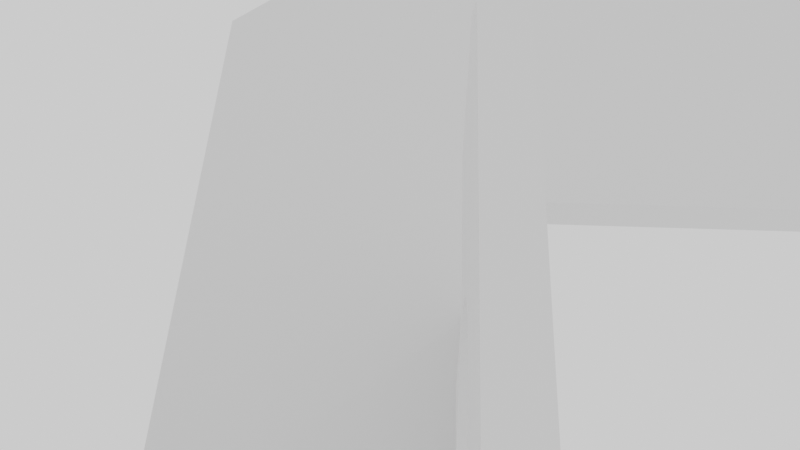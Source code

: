 # Source: cad_1_1_mod_202_sin_aplicar_2.blend  (saved by Blender 2.93.21; exported with 4.5.12 LTS)
import bpy
from mathutils import Matrix  # noqa: F401  (used for matrix-valued properties, if any)

bpy.ops.wm.read_factory_settings(use_empty=True)
scene = bpy.context.scene
scene.name = 'Scene'

# ---- collections
col_collection = bpy.data.collections.new('Collection'); scene.collection.children.link(col_collection)

# ---- world
world_world = bpy.data.worlds.new('World'); scene.world = world_world
world_world.use_nodes = True; world_world.node_tree.nodes.clear()
_N = world_world.node_tree.nodes; _L = world_world.node_tree.links
n0 = _N.new('ShaderNodeOutputWorld'); n0.name = 'World Output'; n0.location = (300, 300)
n1 = _N.new('ShaderNodeBackground'); n1.name = 'Background'; n1.location = (10, 300)
n1.inputs[0].default_value = (0.9285, 0.9285, 0.9285, 1.0)
_L.new(n1.outputs[0], n0.inputs[0])
n0.is_active_output = True
world_world.color = (0.05088, 0.05088, 0.05088)
world_world.use_sun_shadow = False
world_world.sun_shadow_jitter_overblur = 0.0

# ---- cameras
cam_camera = bpy.data.cameras.new('Camera')
cam_camera.ortho_scale = 7.314

# ---- meshes
me_plane_002 = bpy.data.meshes.new('Plane.002')
me_plane_002.from_pydata([(0.0, 0.0, -0.9753), (43.0, 0.0, -0.9753), (43.0, -20.0, -0.9753), (0.0, -20.0, -0.9753), (-29.95, -84.61, 65.0), (43.0, -106.5, 65.0), (43.0, -106.5, -0.9753), (0.0, -106.5, -0.9753), (-21.4, -129.0, 65.0), (-21.84, -129.0, 65.0), (-22.28, -128.9, 65.0), (-22.71, -128.8, 65.0), (-23.14, -128.7, 65.0), (-23.57, -128.6, 65.0), (-23.99, -128.5, 65.0), (-24.4, -128.3, 65.0), (-24.8, -128.1, 65.0), (-25.2, -127.9, 65.0), (-25.58, -127.7, 65.0), (-25.95, -127.5, 65.0), (-26.32, -127.2, 65.0), (-26.66, -127.0, 65.0), (-27.0, -126.7, 65.0), (-27.32, -126.4, 65.0), (-27.62, -126.0, 65.0), (-27.91, -125.7, 65.0), (-28.18, -125.4, 65.0), (-28.44, -125.0, 65.0), (-28.67, -124.6, 65.0), (-28.89, -124.2, 65.0), (-29.09, -123.8, 65.0), (-29.27, -123.4, 65.0), (-29.43, -123.0, 65.0), (-29.57, -122.6, 65.0), (-29.69, -122.2, 65.0), (-29.78, -121.8, 65.0), (-29.86, -121.3, 65.0), (-29.91, -120.9, 65.0), (-29.94, -120.4, 65.0), (-29.95, -120.0, 65.0), (34.0, -129.0, 65.0), (34.44, -129.0, 65.0), (34.88, -129.0, 65.0), (35.32, -128.9, 65.0), (35.76, -128.8, 65.0), (36.19, -128.7, 65.0), (36.61, -128.6, 65.0), (37.03, -128.5, 65.0), (37.44, -128.3, 65.0), (37.85, -128.1, 65.0), (38.24, -127.9, 65.0), (38.63, -127.7, 65.0), (39.0, -127.5, 65.0), (39.36, -127.2, 65.0), (39.71, -127.0, 65.0), (40.04, -126.7, 65.0), (40.36, -126.4, 65.0), (40.67, -126.0, 65.0), (40.96, -125.7, 65.0), (41.23, -125.4, 65.0), (41.48, -125.0, 65.0), (41.72, -124.6, 65.0), (41.94, -124.2, 65.0), (42.14, -123.8, 65.0), (42.31, -123.4, 65.0), (42.47, -123.0, 65.0), (42.61, -122.6, 65.0), (42.73, -122.2, 65.0), (42.83, -121.8, 65.0), (42.9, -121.3, 65.0), (42.96, -120.9, 65.0), (42.99, -120.4, 65.0), (43.0, -120.0, 65.0), (-20.95, -129.0, 65.0), (34.44, -129.0, 23.86), (34.88, -129.0, 23.86), (42.73, -122.2, 22.8), (42.83, -121.8, 22.66), (42.89, -121.4, 22.53), (42.63, -122.5, 22.91), (42.3, -123.5, 23.17), (42.47, -123.0, 23.05), (42.14, -123.8, 23.26), (41.72, -124.6, 23.43), (41.94, -124.2, 23.35), (43.0, -107.2, 6.828), (43.0, -107.5, 7.893), (40.97, -125.7, 23.62), (40.96, -125.7, 23.62), (41.23, -125.4, 23.56), (43.0, -116.5, 20.07), (43.0, -117.4, 20.66), (43.0, -107.8, 8.941), (43.0, -108.2, 9.972), (43.0, -118.4, 21.2), (43.0, -108.7, 10.98), (41.48, -125.0, 23.5), (43.0, -119.4, 21.7), (43.0, -109.2, 11.97), (43.0, -120.0, 21.98), (43.0, -109.7, 12.93), (42.99, -120.4, 22.16), (40.67, -126.0, 23.66), (43.0, -106.5, 1.361), (43.0, -110.3, 13.86), (43.0, -106.5, 2.465), (42.96, -120.9, 22.34), (43.0, -110.9, 14.76), (43.0, -106.6, 3.567), (-2.5, -129.0, 65.0), (43.0, -111.6, 15.64), (-2.5, -129.0, 23.86), (43.0, -106.7, 4.663), (40.36, -126.4, 23.7), (43.0, -112.3, 16.47), (34.0, -129.0, 23.86), (43.0, -106.9, 5.751), (35.32, -128.9, 23.86), (43.0, -113.1, 17.27), (43.0, -113.9, 18.03), (35.76, -128.8, 23.86), (36.19, -128.7, 23.85), (43.0, -114.7, 18.75), (36.61, -128.6, 23.85), (39.71, -127.0, 23.77), (43.0, -115.6, 19.43), (39.97, -126.7, 23.75), (37.03, -128.5, 23.85), (39.0, -127.5, 23.8), (39.36, -127.2, 23.79), (37.44, -128.3, 23.84), (38.63, -127.7, 23.82), (38.28, -127.9, 23.83), (37.85, -128.1, 23.84), (-20.95, -129.0, 23.86), (-29.95, -84.69, 29.92), (-25.58, -127.7, 27.65), (-23.57, -128.6, 26.0), (-28.18, -125.4, 29.79), (-27.92, -125.7, 29.57), (-23.99, -128.5, 26.35), (-24.4, -128.3, 26.68), (-24.8, -128.1, 27.01), (-23.14, -128.7, 25.65), (-25.95, -127.5, 27.96), (-28.44, -125.0, 29.99), (-25.23, -127.9, 27.37), (-29.95, -120.0, 31.24), (-28.68, -124.6, 30.19), (-26.32, -127.2, 28.25), (-21.84, -129.0, 24.58), (-22.28, -128.9, 24.94), (-28.89, -124.2, 30.37), (-29.94, -120.4, 31.23), (-26.66, -127.0, 28.54), (-22.71, -128.8, 25.3), (-29.09, -123.8, 30.53), (-26.93, -126.7, 28.76), (-29.85, -121.4, 31.15), (-29.91, -120.9, 31.2), (-29.25, -123.5, 30.66), (-27.32, -126.4, 29.08), (-21.4, -129.0, 24.22), (-29.69, -122.2, 31.02), (-27.62, -126.0, 29.33), (-29.78, -121.8, 31.09), (-29.58, -122.6, 30.93), (-29.43, -123.0, 30.81), (0.0, -56.0, -0.9753), (-29.95, -21.0, 56.52), (-29.95, -29.48, 65.0), (43.0, -29.48, 65.0), (43.0, -21.0, 56.51), (-29.95, -29.48, 29.96), (-29.95, -21.0, 38.44), (43.0, -43.0, 35.0), (43.0, -43.06, 36.27), (43.0, -43.25, 37.54), (43.0, -43.56, 38.77), (43.0, -43.99, 39.97), (43.0, -44.53, 41.13), (43.0, -45.19, 42.22), (43.0, -45.95, 43.25), (43.0, -46.8, 44.19), (43.0, -47.75, 45.05), (43.0, -48.77, 45.81), (43.0, -49.87, 46.46), (43.0, -51.02, 47.01), (43.0, -52.22, 47.44), (43.0, -53.46, 47.75), (43.0, -54.72, 47.94), (43.0, -56.0, 48.0), (43.0, -57.27, 47.94), (43.0, -58.53, 47.75), (43.0, -59.77, 47.44), (43.0, -60.97, 47.01), (43.0, -62.12, 46.46), (43.0, -63.22, 45.81), (43.0, -64.24, 45.05), (43.0, -65.19, 44.19), (43.0, -66.05, 43.25), (43.0, -66.81, 42.22), (43.0, -67.46, 41.13), (43.0, -68.01, 39.97), (43.0, -68.44, 38.77), (43.0, -68.75, 37.54), (43.0, -68.93, 36.27), (43.0, -69.0, 35.0), (43.0, -68.93, 33.73), (43.0, -68.75, 32.46), (43.0, -68.44, 31.23), (43.0, -68.01, 30.03), (43.0, -67.46, 28.87), (43.0, -66.81, 27.78), (43.0, -66.05, 26.75), (43.0, -65.19, 25.81), (43.0, -64.24, 24.95), (43.0, -63.22, 24.19), (43.0, -62.12, 23.54), (43.0, -60.97, 22.99), (43.0, -59.77, 22.56), (43.0, -58.53, 22.25), (43.0, -57.27, 22.06), (43.0, -56.0, 22.0), (43.0, -54.72, 22.06), (43.0, -53.46, 22.25), (43.0, -52.22, 22.56), (43.0, -51.02, 22.99), (43.0, -49.87, 23.54), (43.0, -48.77, 24.19), (43.0, -47.75, 24.95), (43.0, -46.8, 25.81), (43.0, -45.95, 26.75), (43.0, -45.19, 27.78), (43.0, -44.53, 28.87), (43.0, -43.99, 30.03), (43.0, -43.56, 31.23), (43.0, -43.25, 32.46), (43.0, -43.06, 33.73), (43.0, -71.6, -0.9753), (43.0, -71.6, 65.0), (43.0, -41.34, -0.9753), (43.0, -41.34, 65.0), (43.0, -71.6, 19.7), (43.0, -41.34, 19.7), (43.0, -71.6, 50.32), (43.0, -41.34, 50.32), (43.0, -71.6, 35.01), (43.0, -41.34, 35.01), (43.0, -56.0, 19.7), (43.0, -56.0, 50.32), (43.0, -56.0, -0.9753), (43.0, -56.47, 65.0), (43.0, -20.5, 35.01), (-29.95, -63.43, 47.46), (-29.95, -35.5, 47.46), (-29.95, -35.53, 48.05), (-29.95, -35.62, 48.63), (-29.95, -35.76, 49.21), (-29.95, -35.96, 49.76), (-29.95, -36.21, 50.29), (-29.95, -36.51, 50.8), (-29.95, -36.86, 51.27), (-29.95, -37.26, 51.71), (-29.95, -37.69, 52.1), (-29.95, -38.17, 52.45), (-29.95, -38.67, 52.76), (-29.95, -39.21, 53.01), (-29.95, -39.76, 53.21), (-29.95, -40.33, 53.35), (-29.95, -40.91, 53.44), (-29.95, -41.5, 53.46), (-29.95, -41.5, 41.46), (-29.95, -40.91, 41.49), (-29.95, -40.33, 41.58), (-29.95, -39.76, 41.72), (-29.95, -39.21, 41.92), (-29.95, -38.67, 42.17), (-29.95, -38.17, 42.48), (-29.95, -37.69, 42.83), (-29.95, -37.26, 43.22), (-29.95, -36.86, 43.66), (-29.95, -36.51, 44.13), (-29.95, -36.21, 44.64), (-29.95, -35.96, 45.17), (-29.95, -35.76, 45.72), (-29.95, -35.62, 46.29), (-29.95, -35.53, 46.88), (-29.95, -76.5, 53.46), (-29.95, -77.09, 53.44), (-29.95, -77.67, 53.35), (-29.95, -78.24, 53.21), (-29.95, -78.8, 53.01), (-29.95, -79.33, 52.76), (-29.95, -79.83, 52.45), (-29.95, -80.31, 52.1), (-29.95, -80.74, 51.71), (-29.95, -81.14, 51.27), (-29.95, -81.49, 50.8), (-29.95, -81.79, 50.29), (-29.95, -82.04, 49.76), (-29.95, -82.24, 49.21), (-29.95, -82.39, 48.63), (-29.95, -82.47, 48.05), (-29.95, -82.5, 47.46), (-29.95, -82.47, 46.88), (-29.95, -82.39, 46.29), (-29.95, -82.24, 45.72), (-29.95, -82.04, 45.17), (-29.95, -81.79, 44.64), (-29.95, -81.49, 44.13), (-29.95, -81.14, 43.66), (-29.95, -80.74, 43.22), (-29.95, -80.31, 42.83), (-29.95, -79.83, 42.48), (-29.95, -79.33, 42.17), (-29.95, -78.8, 41.92), (-29.95, -78.24, 41.72), (-29.95, -77.67, 41.58), (-29.95, -77.09, 41.49), (-29.95, -76.5, 41.46), (-29.95, -84.64, 56.52), (-29.95, -84.67, 38.44), (-29.95, -33.95, 56.52), (-29.95, -33.95, 38.44), (-29.95, -84.65, 47.48), (-29.95, -41.49, 56.52), (-29.95, -33.95, 47.48), (-29.95, -41.5, 38.44), (-29.95, -76.48, 56.52), (-29.95, -76.5, 38.44), (-29.95, -53.15, 56.52), (-29.95, -64.82, 56.52), (-29.95, -53.17, 38.44), (-29.95, -64.83, 38.44), (-29.95, -53.17, 53.46), (-29.95, -64.83, 53.46), (-29.95, -53.17, 41.46), (-29.95, -64.83, 41.46), (147.1, 0.0, -0.9753), (43.0, 60.0, -0.9753), (147.1, 60.0, -0.9753), (104.4, 60.0, -0.9753), (104.4, 0.0, -0.9753), (0.0, 38.77, -0.9753), (21.23, 60.0, -0.9753), (189.8, 60.0, -0.9753), (198.2, 51.51, -0.9753), (198.2, 8.494, -0.9753), (189.8, 0.0, -0.9753), (173.2, 37.5, -0.9753), (172.5, 37.46, -0.9753), (171.8, 37.36, -0.9753), (171.1, 37.18, -0.9753), (170.4, 36.93, -0.9753), (169.7, 36.61, -0.9753), (169.1, 36.24, -0.9753), (168.5, 35.8, -0.9753), (167.9, 35.3, -0.9753), (167.4, 34.76, -0.9753), (167.0, 34.17, -0.9753), (166.6, 33.54, -0.9753), (166.3, 32.87, -0.9753), (166.1, 32.18, -0.9753), (165.9, 31.46, -0.9753), (165.8, 30.74, -0.9753), (165.7, 30.0, -0.9753), (165.8, 29.26, -0.9753), (165.9, 28.54, -0.9753), (166.1, 27.82, -0.9753), (166.3, 27.13, -0.9753), (166.6, 26.46, -0.9753), (167.0, 25.83, -0.9753), (167.4, 25.24, -0.9753), (167.9, 24.7, -0.9753), (168.5, 24.2, -0.9753), (169.1, 23.76, -0.9753), (169.7, 23.39, -0.9753), (170.4, 23.07, -0.9753), (171.1, 22.82, -0.9753), (171.8, 22.64, -0.9753), (172.5, 22.54, -0.9753), (173.2, 22.5, -0.9753), (174.0, 22.54, -0.9753), (174.7, 22.64, -0.9753), (175.4, 22.82, -0.9753), (176.1, 23.07, -0.9753), (176.8, 23.39, -0.9753), (177.4, 23.76, -0.9753), (178.0, 24.2, -0.9753), (178.6, 24.7, -0.9753), (179.0, 25.24, -0.9753), (179.5, 25.83, -0.9753), (179.9, 26.46, -0.9753), (180.2, 27.13, -0.9753), (180.4, 27.82, -0.9753), (180.6, 28.54, -0.9753), (180.7, 29.26, -0.9753), (180.7, 30.0, -0.9753), (180.7, 30.74, -0.9753), (180.6, 31.46, -0.9753), (180.4, 32.18, -0.9753), (180.2, 32.87, -0.9753), (179.9, 33.54, -0.9753), (179.5, 34.17, -0.9753), (179.0, 34.76, -0.9753), (178.6, 35.3, -0.9753), (178.0, 35.8, -0.9753), (177.4, 36.24, -0.9753), (176.8, 36.61, -0.9753), (176.1, 36.93, -0.9753), (175.4, 37.18, -0.9753), (174.7, 37.36, -0.9753), (174.0, 37.46, -0.9753), (123.2, 37.5, -0.9753), (122.5, 37.46, -0.9753), (121.8, 37.36, -0.9753), (121.1, 37.18, -0.9753), (120.4, 36.93, -0.9753), (119.7, 36.61, -0.9753), (119.1, 36.24, -0.9753), (118.5, 35.8, -0.9753), (117.9, 35.3, -0.9753), (117.4, 34.76, -0.9753), (117.0, 34.17, -0.9753), (116.6, 33.54, -0.9753), (116.3, 32.87, -0.9753), (116.1, 32.18, -0.9753), (115.9, 31.46, -0.9753), (115.8, 30.74, -0.9753), (115.7, 30.0, -0.9753), (115.8, 29.26, -0.9753), (115.9, 28.54, -0.9753), (116.1, 27.82, -0.9753), (116.3, 27.13, -0.9753), (116.6, 26.46, -0.9753), (117.0, 25.83, -0.9753), (117.4, 25.24, -0.9753), (117.9, 24.7, -0.9753), (118.5, 24.2, -0.9753), (119.1, 23.76, -0.9753), (119.7, 23.39, -0.9753), (120.4, 23.07, -0.9753), (121.1, 22.82, -0.9753), (121.8, 22.64, -0.9753), (122.5, 22.54, -0.9753), (123.2, 22.5, -0.9753), (124.0, 22.54, -0.9753), (124.7, 22.64, -0.9753), (125.4, 22.82, -0.9753), (126.1, 23.07, -0.9753), (126.8, 23.39, -0.9753), (127.4, 23.76, -0.9753), (128.0, 24.2, -0.9753), (128.6, 24.7, -0.9753), (129.0, 25.24, -0.9753), (129.5, 25.83, -0.9753), (129.9, 26.46, -0.9753), (130.2, 27.13, -0.9753), (130.4, 27.82, -0.9753), (130.6, 28.54, -0.9753), (130.7, 29.26, -0.9753), (130.7, 30.0, -0.9753), (130.7, 30.74, -0.9753), (130.6, 31.46, -0.9753), (130.4, 32.18, -0.9753), (130.2, 32.87, -0.9753), (129.9, 33.54, -0.9753), (129.5, 34.17, -0.9753), (129.0, 34.76, -0.9753), (128.6, 35.3, -0.9753), (128.0, 35.8, -0.9753), (127.4, 36.24, -0.9753), (126.8, 36.61, -0.9753), (126.1, 36.93, -0.9753), (125.4, 37.18, -0.9753), (124.7, 37.36, -0.9753), (124.0, 37.46, -0.9753), (104.4, 38.77, -0.9753), (104.4, 17.8, -0.9753), (147.1, 38.77, -0.9753), (189.8, 38.77, -0.9753), (147.1, 17.8, -0.9753), (189.8, 17.8, -0.9753), (104.4, 30.0, -0.9753), (172.5, 38.77, -0.9753), (123.2, 38.77, -0.9753), (147.1, 30.0, -0.9753), (189.8, 29.26, -0.9753), (174.0, 17.8, -0.9753), (123.2, 17.8, -0.9753), (43.0, 38.77, -0.9753), (0.0, 17.8, -0.9753), (43.0, 17.8, -0.9753)], [], [(75, 42, 41, 74), (3, 0, 1, 2), (77, 68, 67, 76), (78, 69, 68, 77), (141, 15, 16, 142), (142, 16, 17, 146), (150, 9, 10, 151), (140, 14, 15, 141), (76, 67, 66, 79), (81, 65, 64, 80), (80, 64, 63, 82), (159, 37, 38, 153), (151, 10, 11, 155), (84, 62, 61, 83), (165, 35, 36, 158), (162, 8, 9, 150), (163, 34, 35, 165), (87, 89, 59, 58, 88), (137, 13, 14, 140), (79, 66, 65, 81), (143, 12, 13, 137), (38, 39, 147, 153), (155, 11, 12, 143), (82, 63, 62, 84), (158, 36, 37, 159), (83, 61, 60, 96), (111, 109, 73, 134), (96, 60, 59, 89), (8, 162, 134, 73), (33, 34, 163, 166), (167, 32, 33, 166), (88, 58, 57, 102), (160, 31, 32, 167), (102, 57, 56, 113), (74, 41, 40, 115), (117, 43, 42, 75), (146, 17, 18, 136), (106, 70, 69, 78), (120, 44, 43, 117), (136, 18, 19, 144), (101, 71, 70, 106), (121, 45, 44, 120), (144, 19, 20, 149), (99, 72, 71, 101), (123, 46, 45, 121), (149, 20, 21, 154), (127, 47, 46, 123), (154, 21, 22, 157), (130, 48, 47, 127), (157, 22, 23, 161), (133, 49, 48, 130), (23, 24, 164, 161), (132, 50, 49, 133), (24, 25, 139, 164), (5, 72, 99, 97, 94), (131, 51, 50, 132), (25, 26, 138, 139), (128, 52, 51, 131), (138, 26, 27, 145), (129, 53, 52, 128), (27, 28, 148, 145), (124, 54, 53, 129), (28, 29, 152, 148), (126, 55, 54, 124), (152, 29, 30, 156), (113, 56, 55, 126), (156, 30, 31, 160), (115, 40, 109, 111), (110, 5, 125, 122, 119, 118, 114), (168, 251, 239, 6, 7), (247, 245, 240, 5), (39, 4, 321, 325, 322, 135, 147), (174, 173, 324), (95, 5, 110, 107, 104, 100, 98), (86, 5, 95, 93, 92), (105, 103, 5, 86, 85, 116, 112, 108), (125, 5, 94, 91, 90), (250, 252, 240, 245), (172, 171, 242, 246), (251, 249, 243, 239), (205, 247, 207, 206), (189, 250, 191, 190), (248, 175, 238, 237), (249, 223, 222, 221), (211, 243, 215, 214, 213, 212), (209, 247, 243, 211, 210), (215, 243, 219, 218, 217, 216), (243, 249, 221, 220, 219), (223, 249, 225, 224), (244, 231, 230, 229, 228, 227), (231, 244, 235, 234, 233, 232), (249, 244, 227, 226, 225), (245, 247, 205, 204, 203), (208, 207, 247, 209), (175, 248, 177, 176), (244, 248, 237, 236, 235), (195, 245, 199, 198, 197, 196), (193, 250, 245, 195, 194), (199, 245, 203, 202, 201, 200), (192, 191, 250, 193), (246, 250, 189, 188, 187), (246, 183, 182, 181, 180, 179), (248, 246, 179, 178, 177), (183, 246, 187, 186, 185, 184), (253, 172, 246, 248), (241, 2, 244), (239, 243, 6), (243, 247, 5, 103, 6), (3, 2, 241, 251, 168), (241, 244, 249, 251), (246, 242, 252, 250), (2, 253, 248, 244), (322, 330, 334, 333, 328, 324, 173, 135), (4, 170, 323, 326, 331, 332, 329, 321), (170, 169, 323), (323, 263, 264, 265, 266, 267), (169, 174, 324, 327, 323), (327, 286, 287, 255), (323, 259, 260, 261, 262, 263), (326, 323, 267, 268, 269, 270, 271), (327, 257, 258, 259, 323), (255, 256, 257, 327), (324, 279, 280, 281, 282, 283), (324, 275, 276, 277, 278, 279), (272, 273, 274, 275, 324, 328), (327, 324, 283, 284, 285, 286), (322, 312, 313, 314, 315, 316), (321, 296, 297, 298, 299, 300), (335, 331, 326, 271), (337, 272, 328, 333), (321, 292, 293, 294, 295, 296), (290, 291, 292, 321, 329), (325, 321, 300, 301, 302), (304, 325, 302, 303), (305, 306, 325, 304), (322, 308, 309, 310, 311, 312), (306, 307, 308, 322, 325), (330, 322, 316, 317, 318), (320, 330, 318, 319), (289, 290, 329, 288), (336, 332, 331, 335), (288, 329, 332, 336), (320, 338, 334, 330), (338, 337, 333, 334), (491, 344, 345, 340), (481, 346, 347), (491, 340, 342, 478), (480, 486, 478, 342, 341), (480, 341, 346, 481, 485), (483, 488, 481, 347, 348), (339, 482, 489, 483, 349), (343, 479, 490, 482, 339), (349, 483, 348), (478, 423, 424, 425, 426, 427, 428), (490, 443, 444, 445, 446), (487, 461, 462), (486, 476, 477, 414), (487, 364, 365, 366), (482, 374, 375, 376, 377, 378), (488, 397, 398), (488, 396, 397), (478, 418, 419, 420, 421, 422, 423), (486, 416, 417, 418, 478), (484, 478, 428, 429), (414, 415, 416, 486), (480, 469, 470, 471, 472, 473, 474), (480, 464, 465, 466, 467, 468, 469), (486, 480, 474, 475, 476), (463, 464, 480, 487), (462, 463, 487), (482, 454, 455, 456, 457, 458, 459), (482, 449, 450, 451, 452, 453, 454), (487, 482, 459, 460, 461), (448, 449, 482, 490), (447, 448, 490, 446), (479, 439, 440, 441, 442), (479, 434, 435, 436, 437, 438, 439), (490, 479, 442, 443), (432, 433, 434, 479, 484), (431, 432, 484, 430), (430, 484, 429), (493, 491, 478, 484, 479), (493, 492, 344, 491), (1, 0, 492, 493), (1, 493, 479, 343), (482, 370, 371, 372, 373, 374), (489, 482, 378, 379), (368, 369, 370, 482, 487), (367, 368, 487, 366), (480, 361, 362, 363), (480, 359, 360, 361), (487, 480, 363, 364), (480, 357, 358, 359), (485, 354, 355, 356, 357, 480), (352, 353, 354, 485), (350, 351, 485), (413, 350, 485, 412), (351, 352, 485), (406, 481, 402, 403, 404, 405), (409, 481, 406, 407, 408), (412, 485, 481, 409, 410, 411), (402, 481, 398, 399, 400, 401), (481, 488, 398), (483, 389, 390, 391, 392, 393), (385, 386, 387, 388, 389, 483), (483, 393, 394, 395), (384, 385, 483, 489), (488, 483, 395, 396), (383, 384, 489), (383, 489, 382), (382, 489, 379, 380, 381)])
_uv = me_plane_002.uv_layers.new(name='UVMap')
_uv.uv.foreach_set('vector', [0.0, 0.0, 0.0, 0.0, 0.0, 0.0, 0.0, 0.0, 0.0, 0.0, 0.0, 0.0, 0.0, 0.0, 0.0, 0.0, 0.0, 0.0, 0.0, 0.0, 0.0, 0.0, 0.0, 0.0, 0.0, 0.0, 0.0, 0.0, 0.0, 0.0, 0.0, 0.0, 0.0, 0.0, 0.0, 0.0, 0.0, 0.0, 0.0, 0.0, 0.0, 0.0, 0.0, 0.0, 0.0, 0.0, 0.0, 0.0, 0.0, 0.0, 0.0, 0.0, 0.0, 0.0, 0.0, 0.0, 0.0, 0.0, 0.0, 0.0, 0.0, 0.0, 0.0, 0.0, 0.0, 0.0, 0.0, 0.0, 0.0, 0.0, 0.0, 0.0, 0.0, 0.0, 0.0, 0.0, 0.0, 0.0, 0.0, 0.0, 0.0, 0.0, 0.0, 0.0, 0.0, 0.0, 0.0, 0.0, 0.0, 0.0, 0.0, 0.0, 0.0, 0.0, 0.0, 0.0, 0.0, 0.0, 0.0, 0.0, 0.0, 0.0, 0.0, 0.0, 0.0, 0.0, 0.0, 0.0, 0.0, 0.0, 0.0, 0.0, 0.0, 0.0, 0.0, 0.0, 0.0, 0.0, 0.0, 0.0, 0.0, 0.0, 0.0, 0.0, 0.0, 0.0, 0.0, 0.0, 0.0, 0.0, 0.0, 0.0, 0.0, 0.0, 0.0, 0.0, 0.0, 0.0, 0.0, 0.0, 0.0, 0.0, 0.0, 0.0, 0.0, 0.0, 0.0, 0.0, 0.0, 0.0, 0.0, 0.0, 0.0, 0.0, 0.0, 0.0, 0.0, 0.0, 0.0, 0.0, 0.0, 0.0, 0.0, 0.0, 0.0, 0.0, 0.0, 0.0, 0.0, 0.0, 0.0, 0.0, 0.0, 0.0, 0.0, 0.0, 0.0, 0.0, 0.0, 0.0, 0.0, 0.0, 0.0, 0.0, 0.0, 0.0, 0.0, 0.0, 0.0, 0.0, 0.0, 0.0, 0.0, 0.0, 0.0, 0.0, 0.0, 0.0, 0.0, 0.0, 0.0, 0.0, 0.0, 0.0, 0.0, 0.0, 0.0, 0.0, 0.0, 0.0, 0.0, 0.0, 0.0, 0.0, 0.0, 0.0, 0.0, 0.0, 0.0, 0.0, 0.0, 0.0, 0.0, 0.0, 0.0, 0.0, 0.0, 0.0, 0.0, 0.0, 0.0, 0.0, 0.0, 0.0, 0.0, 0.0, 0.0, 0.0, 0.0, 0.0, 0.0, 0.0, 0.0, 0.0, 0.0, 0.0, 0.0, 0.0, 0.0, 0.0, 0.0, 0.0, 0.0, 0.0, 0.0, 0.0, 0.0, 0.0, 0.0, 0.0, 0.0, 0.0, 0.0, 0.0, 0.0, 0.0, 0.0, 0.0, 0.0, 0.0, 0.0, 0.0, 0.0, 0.0, 0.0, 0.0, 0.0, 0.0, 0.0, 0.0, 0.0, 0.0, 0.0, 0.0, 0.0, 0.0, 0.0, 0.0, 0.0, 0.0, 0.0, 0.0, 0.0, 0.0, 0.0, 0.0, 0.0, 0.0, 0.0, 0.0, 0.0, 0.0, 0.0, 0.0, 0.0, 0.0, 0.0, 0.0, 0.0, 0.0, 0.0, 0.0, 0.0, 0.0, 0.0, 0.0, 0.0, 0.0, 0.0, 0.0, 0.0, 0.0, 0.0, 0.0, 0.0, 0.0, 0.0, 0.0, 0.0, 0.0, 0.0, 0.0, 0.0, 0.0, 0.0, 0.0, 0.0, 0.0, 0.0, 0.0, 0.0, 0.0, 0.0, 0.0, 0.0, 0.0, 0.0, 0.0, 0.0, 0.0, 0.0, 0.0, 0.0, 0.0, 0.0, 0.0, 0.0, 0.0, 0.0, 0.0, 0.0, 0.0, 0.0, 0.0, 0.0, 0.0, 0.0, 0.0, 0.0, 0.0, 0.0, 0.0, 0.0, 0.0, 0.0, 0.0, 0.0, 0.0, 0.0, 0.0, 0.0, 0.0, 0.0, 0.0, 0.0, 0.0, 0.0, 0.0, 0.0, 0.0, 0.0, 0.0, 0.0, 0.0, 0.0, 0.0, 0.0, 0.0, 0.0, 0.0, 0.0, 0.0, 0.0, 0.0, 0.0, 0.0, 0.0, 0.0, 0.0, 0.0, 0.0, 0.0, 0.0, 0.0, 0.0, 0.0, 0.0, 0.0, 0.0, 0.0, 0.0, 0.0, 0.0, 0.0, 0.0, 0.0, 0.0, 0.0, 0.0, 0.0, 0.0, 0.0, 0.0, 0.0, 0.0, 0.0, 0.0, 0.0, 0.0, 0.0, 0.0, 0.0, 0.0, 0.0, 0.0, 0.0, 0.0, 0.0, 0.0, 0.0, 0.0, 0.0, 0.0, 0.0, 0.0, 0.0, 0.0, 0.0, 0.0, 0.0, 0.0, 0.0, 0.0, 0.0, 0.0, 0.0, 0.0, 0.0, 0.0, 0.0, 0.0, 0.0, 0.0, 0.0, 0.0, 0.0, 0.0, 0.0, 0.0, 0.0, 0.0, 0.0, 0.0, 0.0, 0.0, 0.0, 0.0, 0.0, 0.0, 0.0, 0.0, 0.0, 0.0, 0.0, 0.0, 0.0, 0.0, 0.0, 0.0, 0.0, 0.0, 0.0, 0.0, 0.0, 0.0, 0.0, 0.0, 0.0, 0.0, 0.0, 0.0, 0.0, 0.0, 0.0, 0.0, 0.0, 0.0, 0.0, 0.0, 0.0, 0.0, 0.0, 0.0, 0.0, 0.0, 0.0, 0.0, 0.0, 0.0, 0.0, 0.0, 0.0, 0.0, 0.0, 0.0, 0.0, 0.0, 0.0, 0.0, 0.0, 0.0, 0.0, 0.0, 0.0, 0.0, 0.0, 0.0, 0.0, 0.0, 0.0, 0.0, 0.0, 0.0, 0.0, 0.0, 0.0, 0.0, 0.0, 0.0, 0.0, 0.0, 0.0, 0.0, 0.0, 0.0, 0.0, 0.0, 0.0, 0.0, 0.0, 0.0, 0.0, 0.0, 0.0, 0.0, 0.0, 0.0, 0.0, 0.0, 0.0, 0.0, 0.0, 0.0, 0.0, 0.0, 0.0, 0.0, 0.0, 0.0, 0.0, 0.0, 0.0, 0.0, 0.0, 0.0, 0.0, 0.0, 0.0, 0.0, 0.0, 0.0, 0.0, 0.0, 0.0, 0.0, 0.0, 0.0, 0.0, 0.0, 0.0, 0.0, 0.0, 0.0, 0.0, 0.0, 0.0, 0.0, 0.0, 0.0, 0.0, 0.0, 0.0, 0.0, 0.0, 0.0, 0.0, 0.0, 0.0, 0.0, 0.0, 0.0, 0.0, 0.0, 0.0, 0.0, 0.0, 0.0, 0.0, 0.0, 0.0, 0.0, 0.0, 0.0, 0.0, 0.0, 0.0, 0.0, 0.0, 0.0, 0.0, 0.0, 0.0, 0.0, 0.0, 0.0, 0.0, 0.0, 0.0, 0.0, 0.0, 0.0, 0.0, 0.0, 0.0, 0.0, 0.0, 0.0, 0.0, 0.0, 0.0, 0.0, 0.0, 0.0, 0.0, 0.0, 0.0, 0.0, 0.0, 0.0, 0.0, 0.0, 0.0, 0.0, 0.0, 0.0, 0.0, 0.0, 0.0, 0.0, 0.0, 0.0, 0.0, 0.0, 0.0, 0.0, 0.0, 0.0, 0.0, 0.0, 0.0, 0.0, 0.0, 0.0, 0.0, 0.0, 0.0, 0.0, 0.0, 0.0, 0.0, 0.0, 0.0, 0.0, 0.0, 0.0, 0.0, 0.0, 0.0, 0.0, 0.0, 0.0, 0.0, 0.0, 0.0, 0.0, 0.0, 0.0, 0.0, 0.0, 0.0, 0.0, 0.0, 0.0, 0.0, 0.0, 0.0, 0.0, 0.0, 0.0, 0.0, 0.0, 0.0, 0.0, 0.0, 0.0, 0.0, 0.0, 0.0, 0.0, 0.0, 0.0, 0.0, 0.0, 0.0, 0.0, 0.0, 0.0, 0.0, 0.0, 0.0, 0.0, 0.0, 0.0, 0.0, 0.0, 0.0, 0.0, 0.0, 0.0, 0.0, 0.0, 0.0, 0.0, 0.0, 0.0, 0.0, 0.0, 0.0, 0.0, 0.0, 0.0, 0.0, 0.0, 0.0, 0.0, 0.0, 0.0, 0.0, 0.0, 0.0, 0.0, 0.0, 0.0, 0.0, 0.0, 0.0, 0.0, 0.0, 0.0, 0.0, 0.0, 0.0, 0.0, 0.0, 0.0, 0.0, 0.0, 0.0, 0.0, 0.0, 0.0, 0.0, 0.0, 0.0, 0.0, 0.0, 0.0, 0.0, 0.0, 0.0, 0.0, 0.0, 0.0, 0.0, 0.0, 0.0, 0.0, 0.0, 0.0, 0.0, 0.0, 0.0, 0.0, 0.0, 0.0, 0.0, 0.0, 0.0, 0.0, 0.0, 0.0, 0.0, 0.0, 0.0, 0.0, 0.0, 0.0, 0.0, 0.0, 0.0, 0.0, 0.0, 0.0, 0.0, 0.0, 0.0, 0.0, 0.0, 0.0, 0.0, 0.0, 0.0, 0.0, 0.0, 0.0, 0.0, 0.0, 0.0, 0.0, 0.0, 0.0, 0.0, 0.0, 0.0, 0.0, 0.0, 0.0, 0.0, 0.0, 0.0, 0.0, 0.0, 0.0, 0.0, 0.0, 0.0, 0.0, 0.0, 0.0, 0.0, 0.0, 0.0, 0.0, 0.0, 0.0, 0.0, 0.0, 0.0, 0.0, 0.0, 0.0, 0.0, 0.0, 0.0, 0.0, 0.0, 0.0, 0.0, 0.0, 0.0, 0.0, 0.0, 0.0, 0.0, 0.0, 0.0, 0.0, 0.0, 0.0, 0.0, 0.0, 0.0, 0.0, 0.0, 0.0, 0.0, 0.0, 0.0, 0.0, 0.0, 0.0, 0.0, 0.0, 0.0, 0.0, 0.0, 0.0, 0.0, 0.0, 0.0, 0.0, 0.0, 0.0, 0.0, 0.0, 0.0, 0.0, 0.0, 0.0, 0.0, 0.0, 0.0, 0.0, 0.0, 0.0, 0.0, 0.0, 0.0, 0.0, 0.0, 0.0, 0.0, 0.0, 0.0, 0.0, 0.0, 0.0, 0.0, 0.0, 0.0, 0.0, 0.0, 0.0, 0.0, 0.0, 0.0, 0.0, 0.0, 0.0, 0.0, 0.0, 0.0, 0.0, 0.0, 0.0, 0.0, 0.0, 0.0, 0.0, 0.0, 0.0, 0.0, 0.0, 0.0, 0.0, 0.0, 0.0, 0.0, 0.0, 0.0, 0.0, 0.0, 0.0, 0.0, 0.0, 0.0, 0.0, 0.0, 0.0, 0.0, 0.0, 0.0, 0.0, 0.0, 0.0, 0.0, 0.0, 0.0, 0.0, 0.0, 0.0, 0.0, 0.0, 0.0, 0.0, 0.0, 0.0, 0.0, 0.0, 0.0, 0.0, 0.0, 0.0, 0.0, 0.0, 0.0, 0.0, 0.0, 0.0, 0.0, 0.0, 0.0, 0.0, 0.0, 0.0, 0.0, 0.0, 0.0, 0.0, 0.0, 0.0, 0.0, 0.0, 0.0, 0.0, 0.0, 0.0, 0.0, 0.0, 0.0, 0.0, 0.0, 0.0, 0.0, 0.0, 0.0, 0.0, 0.0, 0.0, 0.0, 0.0, 0.0, 0.0, 0.0, 0.0, 0.0, 0.0, 0.0, 0.0, 0.0, 0.0, 0.0, 0.0, 0.0, 0.0, 0.0, 0.0, 0.0, 0.0, 0.0, 0.0, 0.0, 0.0, 0.0, 0.0, 0.0, 0.0, 0.0, 0.0, 0.0, 0.0, 0.0, 0.0, 0.0, 0.0, 0.0, 0.0, 0.0, 0.0, 0.0, 0.0, 0.0, 0.0, 0.0, 0.0, 0.0, 0.0, 0.0, 0.0, 0.0, 0.0, 0.0, 0.0, 0.0, 0.0, 0.0, 0.0, 0.0, 0.0, 0.0, 0.0, 0.0, 0.0, 0.0, 0.0, 0.0, 0.0, 0.0, 0.0, 0.0, 0.0, 0.0, 0.0, 0.0, 0.0, 0.0, 0.0, 0.0, 0.0, 0.0, 0.0, 0.0, 0.0, 0.0, 0.0, 0.0, 0.0, 0.0, 0.0, 0.0, 0.0, 0.0, 0.0, 0.0, 0.0, 0.0, 0.0, 0.0, 0.0, 0.0, 0.0, 0.0, 0.0, 0.0, 0.0, 0.0, 0.0, 0.0, 0.0, 0.0, 0.0, 0.0, 0.0, 0.0, 0.0, 0.0, 0.0, 0.0, 0.0, 0.0, 0.0, 0.0, 0.0, 0.0, 0.0, 0.0, 0.0, 0.0, 0.0, 0.0, 0.0, 0.0, 0.0, 0.0, 0.0, 0.0, 0.0, 0.0, 0.0, 0.0, 0.0, 0.0, 0.0, 0.0, 0.0, 0.0, 0.0, 0.0, 0.0, 0.0, 0.0, 0.0, 0.0, 0.0, 0.0, 0.0, 0.0, 0.0, 0.0, 0.0, 0.0, 0.0, 0.0, 0.0, 0.0, 0.0, 0.0, 0.0, 0.0, 0.0, 0.0, 0.0, 0.0, 0.0, 0.0, 0.0, 0.0, 0.0, 0.0, 0.0, 0.0, 0.0, 0.0, 0.0, 0.0, 0.0, 0.0, 0.0, 0.0, 0.0, 0.0, 0.0, 0.0, 0.0, 0.0, 0.0, 0.0, 0.0, 0.0, 0.0, 0.0, 0.0, 0.0, 0.0, 0.0, 0.0, 0.0, 0.0, 0.0, 0.0, 0.0, 0.0, 0.0, 0.0, 0.0, 0.0, 0.0, 0.0, 0.0, 0.0, 0.0, 0.0, 0.0, 0.0, 0.0, 0.0, 0.0, 0.0, 0.0, 0.0, 0.0, 0.0, 0.0, 0.0, 0.0, 0.0, 0.0, 0.0, 0.0, 0.0, 0.0, 0.0, 0.0, 0.0, 0.0, 0.0, 0.0, 0.0, 0.0, 0.0, 0.0, 0.0, 0.0, 0.0, 0.0, 0.0, 0.0, 0.0, 0.0, 0.0, 0.0, 0.0, 0.0, 0.0, 0.0, 0.0, 0.0, 0.0, 0.0, 0.0, 0.0, 0.0, 0.0, 0.0, 0.0, 0.0, 0.0, 0.0, 0.0, 0.0, 0.0, 0.0, 0.0, 0.0, 0.0, 0.0, 0.0, 0.0, 0.0, 0.0, 0.0, 0.0, 0.0, 0.0, 0.0, 0.0, 0.0, 0.0, 0.0, 0.0, 0.0, 0.0, 0.0, 0.0, 0.0, 0.0, 0.0, 0.0, 0.0, 0.0, 0.0, 0.0, 0.0, 0.0, 0.0, 0.0, 0.0, 0.0, 0.0, 0.0, 0.0, 0.0, 0.0, 0.0, 0.0, 0.0, 0.0, 0.0, 0.0, 0.0, 0.0, 0.0, 0.0, 0.0, 0.0, 0.0, 0.0, 0.0, 0.0, 0.0, 0.0, 0.0, 0.0, 0.0, 0.0, 0.0, 0.0, 0.0, 0.0, 0.0, 0.0, 0.0, 0.0, 0.0, 0.0, 0.0, 0.0, 0.0, 0.0, 0.0, 0.0, 0.0, 0.0, 0.0, 0.0, 0.0, 0.0, 0.0, 0.0, 0.0, 0.0, 0.0, 0.0, 0.0, 0.0, 0.0, 0.0, 0.0, 0.0, 0.0, 0.0, 0.0, 0.0, 0.0, 0.0, 0.0, 0.0, 0.0, 0.0, 0.0, 0.0, 0.0, 0.0, 0.0, 0.0, 0.0, 0.0, 0.0, 0.0, 0.0, 0.0, 0.0, 0.0, 0.0, 0.0, 0.0, 0.0, 0.0, 0.0, 0.0, 0.0, 0.0, 0.0, 0.0, 0.0, 0.0, 0.0, 0.0, 0.0, 0.0, 0.0, 0.0, 0.0, 0.0, 0.0, 0.0, 0.0, 0.0, 0.0, 0.0, 0.0, 0.0, 0.0, 0.0, 0.0, 0.0, 0.0, 0.0, 0.0, 0.0, 0.0, 0.0, 0.0, 0.0, 0.0, 0.0, 0.0, 0.0, 0.0, 0.0, 0.0, 0.0, 0.0, 0.0, 0.0, 0.0, 0.0, 0.0, 0.0, 0.0, 0.0, 0.0, 0.0, 0.0, 0.0, 0.0, 0.0, 0.0, 0.0, 0.0, 0.0, 0.0, 0.0, 0.0, 0.0, 0.0, 0.0, 0.0, 0.0, 0.0, 0.0, 0.0, 0.0, 0.0, 0.0, 0.0, 0.0, 0.0, 0.0, 0.0, 0.0, 0.0, 0.0, 0.0, 0.0, 0.0, 0.0, 0.0, 0.0, 0.0, 0.0, 0.0, 0.0, 0.0, 0.0, 0.0, 0.0, 0.0, 0.0, 0.0, 0.0, 0.0, 0.0, 0.0, 0.0, 0.0, 0.0, 0.0, 0.0, 0.0, 0.0, 0.0, 0.0, 0.0, 0.0, 0.0, 0.0, 0.0, 0.0, 0.0, 0.0, 0.0, 0.0, 0.0, 0.0, 0.0, 0.0, 0.0, 0.0, 0.0, 0.0, 0.0, 0.0, 0.0, 0.0, 0.0, 0.0, 0.0, 0.0, 0.0, 0.0, 0.0, 0.0, 0.0, 0.0, 0.0, 0.0, 0.0, 0.0, 0.0, 0.0, 0.0, 0.0, 0.0, 0.0, 0.0, 0.0, 0.0, 0.0, 0.0, 0.0, 0.0, 0.0, 0.0, 0.0, 0.0, 0.0, 0.0, 0.0, 0.0, 0.0, 0.0, 0.0, 0.0, 0.0, 0.0, 0.0, 0.0, 0.0, 0.0, 0.0, 0.0, 0.0, 0.0, 0.0, 0.0, 0.0, 0.0, 0.0, 0.0, 0.0, 0.0, 0.0, 0.0, 0.0, 0.0, 0.0, 0.0, 0.0, 0.0, 0.0, 0.0, 0.0, 0.0, 0.0, 0.0, 0.0, 0.0, 0.0, 0.0, 0.0, 0.0, 0.0, 0.0, 0.0, 0.0, 0.0, 0.0, 0.0, 0.0, 0.0, 0.0, 0.0, 0.0, 0.0, 0.0, 0.0, 0.0, 0.0, 0.0, 0.0, 0.0, 0.0, 0.0, 0.0, 0.0, 0.0, 0.0, 0.0, 0.0, 0.0, 0.0, 0.0, 0.0, 0.0, 0.0, 0.0, 0.0, 0.0, 0.0, 0.0, 0.0, 0.0, 0.0, 0.0, 0.0, 0.0, 0.0, 0.0, 0.0, 0.0, 0.0, 0.0, 0.0, 0.0, 0.0, 0.0, 0.0, 0.0, 0.0, 0.0, 0.0, 0.0, 0.0, 0.0, 0.0, 0.0, 0.0, 0.0, 0.0, 0.0, 0.0, 0.0, 0.0, 0.0, 0.0, 0.0, 0.0, 0.0, 0.0, 0.0, 0.0, 0.0, 0.0, 0.0, 0.0, 0.0, 0.0, 0.0, 0.0, 0.0, 0.0, 0.0, 0.0, 0.0, 0.0, 0.0, 0.0, 0.0, 0.0, 0.0, 0.0, 0.0, 0.0, 0.0, 0.0, 0.0, 0.0, 0.0, 0.0, 0.0, 0.0, 0.0, 0.0, 0.0, 0.0, 0.0, 0.0, 0.0, 0.0, 0.0, 0.0, 0.0, 0.0, 0.0, 0.0, 0.0, 0.0, 0.0, 0.0, 0.0, 0.0, 0.0, 0.0, 0.0, 0.0, 0.0, 0.0, 0.0, 0.0, 0.0, 0.0, 0.0, 0.0, 0.0, 0.0, 0.0, 0.0, 0.0, 0.0, 0.0, 0.0, 0.0, 0.0, 0.0, 0.0, 0.0, 0.0, 0.0, 0.0, 0.0, 0.0, 0.0, 0.0, 0.0, 0.0, 0.0, 0.0, 0.0, 0.0, 0.0, 0.0, 0.0, 0.0, 0.0, 0.0, 0.0, 0.0, 0.0, 0.0, 0.0, 0.0, 0.0, 0.0, 0.0, 0.0, 0.0, 0.0, 0.0, 0.0, 0.0, 0.0, 0.0, 0.0, 0.0, 0.0, 0.0, 0.0, 0.0, 0.0, 0.0, 0.0, 0.0, 0.0, 0.0, 0.0, 0.0, 0.0, 0.0, 0.0, 0.0, 0.0, 0.0, 0.0, 0.0, 0.0, 0.0, 0.0, 0.0, 0.0, 0.0, 0.0, 0.0, 0.0, 0.0, 0.0, 0.0, 0.0, 0.0, 0.0, 0.0, 0.0])
me_plane_002.use_remesh_fix_poles = True
me_plane_002.use_remesh_preserve_attributes = False
me_plane_002.update()
me_plane_003 = bpy.data.meshes.new('Plane.003')
me_plane_003.from_pydata([(43.0, -106.5, 0.0), (43.0, -106.5, 1.104), (43.0, -106.6, 2.205), (43.0, -106.7, 3.301), (43.0, -106.9, 4.39), (43.0, -107.2, 5.467), (43.0, -107.5, 6.531), (43.0, -107.8, 7.58), (43.0, -108.2, 8.61), (43.0, -108.7, 9.62), (43.0, -109.2, 10.61), (43.0, -109.7, 11.57), (43.0, -110.3, 12.5), (43.0, -110.9, 13.4), (43.0, -111.6, 14.27), (43.0, -112.3, 15.11), (43.0, -113.1, 15.91), (43.0, -113.9, 16.67), (43.0, -114.7, 17.39), (43.0, -115.6, 18.07), (43.0, -116.5, 18.71), (43.0, -117.4, 19.3), (43.0, -118.4, 19.84), (43.0, -119.4, 20.34), (43.0, -120.4, 20.79), (43.0, -121.4, 21.18), (43.0, -122.5, 21.53), (43.0, -123.5, 21.83), (43.0, -124.6, 22.07), (43.0, -125.7, 22.26), (43.0, -126.8, 22.39), (43.0, -127.9, 22.47), (43.0, -129.0, 22.5), (43.0, -130.1, 22.47), (43.0, -131.2, 22.39), (43.0, -132.3, 22.26), (43.0, -133.4, 22.07), (43.0, -134.5, 21.83), (43.0, -135.5, 21.53), (43.0, -136.6, 21.18), (43.0, -137.6, 20.79), (43.0, -138.6, 20.34), (43.0, -139.6, 19.84), (43.0, -140.6, 19.3), (43.0, -141.5, 18.71), (43.0, -142.4, 18.07), (43.0, -143.3, 17.39), (43.0, -144.1, 16.67), (43.0, -144.9, 15.91), (43.0, -145.7, 15.11), (43.0, -146.4, 14.27), (43.0, -147.1, 13.4), (43.0, -147.7, 12.5), (43.0, -148.3, 11.57), (43.0, -148.8, 10.61), (43.0, -149.3, 9.62), (43.0, -149.8, 8.61), (43.0, -150.2, 7.58), (43.0, -150.5, 6.531), (43.0, -150.8, 5.467), (43.0, -151.1, 4.39), (43.0, -151.3, 3.301), (43.0, -151.4, 2.205), (43.0, -151.5, 1.104), (43.0, -151.5, -1.967e-06), (43.0, -151.5, -1.104), (43.0, -151.4, -2.205), (43.0, -151.3, -3.301), (43.0, -151.1, -4.39), (43.0, -150.8, -5.467), (43.0, -150.5, -6.531), (43.0, -150.2, -7.58), (43.0, -149.8, -8.61), (43.0, -149.3, -9.62), (43.0, -148.8, -10.61), (43.0, -148.3, -11.57), (43.0, -147.7, -12.5), (43.0, -147.1, -13.4), (43.0, -146.4, -14.27), (43.0, -145.7, -15.11), (43.0, -144.9, -15.91), (43.0, -144.1, -16.67), (43.0, -143.3, -17.39), (43.0, -142.4, -18.07), (43.0, -141.5, -18.71), (43.0, -140.6, -19.3), (43.0, -139.6, -19.84), (43.0, -138.6, -20.34), (43.0, -137.6, -20.79), (43.0, -136.6, -21.18), (43.0, -135.5, -21.53), (43.0, -134.5, -21.83), (43.0, -133.4, -22.07), (43.0, -132.3, -22.26), (43.0, -131.2, -22.39), (43.0, -130.1, -22.47), (43.0, -129.0, -22.5), (43.0, -127.9, -22.47), (43.0, -126.8, -22.39), (43.0, -125.7, -22.26), (43.0, -124.6, -22.07), (43.0, -123.5, -21.83), (43.0, -122.5, -21.53), (43.0, -121.4, -21.18), (43.0, -120.4, -20.79), (43.0, -119.4, -20.34), (43.0, -118.4, -19.84), (43.0, -117.4, -19.3), (43.0, -116.5, -18.71), (43.0, -115.6, -18.07), (43.0, -114.7, -17.39), (43.0, -113.9, -16.67), (43.0, -113.1, -15.91), (43.0, -112.3, -15.11), (43.0, -111.6, -14.27), (43.0, -110.9, -13.4), (43.0, -110.3, -12.5), (43.0, -109.7, -11.57), (43.0, -109.2, -10.61), (43.0, -108.7, -9.62), (43.0, -108.2, -8.61), (43.0, -107.8, -7.58), (43.0, -107.5, -6.531), (43.0, -107.2, -5.467), (43.0, -106.9, -4.39), (43.0, -106.7, -3.301), (43.0, -106.6, -2.205), (43.0, -106.5, -1.104), (-25.98, -106.5, 0.0), (-25.98, -106.5, 1.104), (-25.98, -106.6, 2.205), (-25.98, -106.7, 3.301), (-25.98, -106.9, 4.39), (-25.98, -107.2, 5.467), (-25.98, -107.5, 6.531), (-25.98, -107.8, 7.58), (-25.98, -108.2, 8.61), (-25.98, -108.7, 9.62), (-25.98, -109.2, 10.61), (-25.98, -109.7, 11.57), (-25.98, -110.3, 12.5), (-25.98, -110.9, 13.4), (-25.98, -111.6, 14.27), (-25.98, -112.3, 15.11), (-25.98, -113.1, 15.91), (-25.98, -113.9, 16.67), (-25.98, -114.7, 17.39), (-25.98, -115.6, 18.07), (-25.98, -116.5, 18.71), (-25.98, -117.4, 19.3), (-25.98, -118.4, 19.84), (-25.98, -119.4, 20.34), (-25.98, -120.4, 20.79), (-25.98, -121.4, 21.18), (-25.98, -122.5, 21.53), (-25.98, -123.5, 21.83), (-25.98, -124.6, 22.07), (-25.98, -125.7, 22.26), (-25.98, -126.8, 22.39), (-25.98, -127.9, 22.47), (-25.98, -129.0, 22.5), (-25.98, -130.1, 22.47), (-25.98, -131.2, 22.39), (-25.98, -132.3, 22.26), (-25.98, -133.4, 22.07), (-25.98, -134.5, 21.83), (-25.98, -135.5, 21.53), (-25.98, -136.6, 21.18), (-25.98, -137.6, 20.79), (-25.98, -138.6, 20.34), (-25.98, -139.6, 19.84), (-25.98, -140.6, 19.3), (-25.98, -141.5, 18.71), (-25.98, -142.4, 18.07), (-25.98, -143.3, 17.39), (-25.98, -144.1, 16.67), (-25.98, -144.9, 15.91), (-25.98, -145.7, 15.11), (-25.98, -146.4, 14.27), (-25.98, -147.1, 13.4), (-25.98, -147.7, 12.5), (-25.98, -148.3, 11.57), (-25.98, -148.8, 10.61), (-25.98, -149.3, 9.62), (-25.98, -149.8, 8.61), (-25.98, -150.2, 7.58), (-25.98, -150.5, 6.531), (-25.98, -150.8, 5.467), (-25.98, -151.1, 4.39), (-25.98, -151.3, 3.301), (-25.98, -151.4, 2.205), (-25.98, -151.5, 1.104), (-25.98, -151.5, -1.967e-06), (-25.98, -151.5, -1.104), (-25.98, -151.4, -2.205), (-25.98, -151.3, -3.301), (-25.98, -151.1, -4.39), (-25.98, -150.8, -5.467), (-25.98, -150.5, -6.531), (-25.98, -150.2, -7.58), (-25.98, -149.8, -8.61), (-25.98, -149.3, -9.62), (-25.98, -148.8, -10.61), (-25.98, -148.3, -11.57), (-25.98, -147.7, -12.5), (-25.98, -147.1, -13.4), (-25.98, -146.4, -14.27), (-25.98, -145.7, -15.11), (-25.98, -144.9, -15.91), (-25.98, -144.1, -16.67), (-25.98, -143.3, -17.39), (-25.98, -142.4, -18.07), (-25.98, -141.5, -18.71), (-25.98, -140.6, -19.3), (-25.98, -139.6, -19.84), (-25.98, -138.6, -20.34), (-25.98, -137.6, -20.79), (-25.98, -136.6, -21.18), (-25.98, -135.5, -21.53), (-25.98, -134.5, -21.83), (-25.98, -133.4, -22.07), (-25.98, -132.3, -22.26), (-25.98, -131.2, -22.39), (-25.98, -130.1, -22.47), (-25.98, -129.0, -22.5), (-25.98, -127.9, -22.47), (-25.98, -126.8, -22.39), (-25.98, -125.7, -22.26), (-25.98, -124.6, -22.07), (-25.98, -123.5, -21.83), (-25.98, -122.5, -21.53), (-25.98, -121.4, -21.18), (-25.98, -120.4, -20.79), (-25.98, -119.4, -20.34), (-25.98, -118.4, -19.84), (-25.98, -117.4, -19.3), (-25.98, -116.5, -18.71), (-25.98, -115.6, -18.07), (-25.98, -114.7, -17.39), (-25.98, -113.9, -16.67), (-25.98, -113.1, -15.91), (-25.98, -112.3, -15.11), (-25.98, -111.6, -14.27), (-25.98, -110.9, -13.4), (-25.98, -110.3, -12.5), (-25.98, -109.7, -11.57), (-25.98, -109.2, -10.61), (-25.98, -108.7, -9.62), (-25.98, -108.2, -8.61), (-25.98, -107.8, -7.58), (-25.98, -107.5, -6.531), (-25.98, -107.2, -5.467), (-25.98, -106.9, -4.39), (-25.98, -106.7, -3.301), (-25.98, -106.6, -2.205), (-25.98, -106.5, -1.104)], [], [(1, 2, 3, 4, 5, 6, 7, 8, 9, 10, 11, 12, 13, 14, 15, 16, 17, 18, 19, 20, 21, 22, 23, 24, 25, 26, 27, 28, 29, 30, 31, 32, 33, 34, 35, 36, 37, 38, 39, 40, 41, 42, 43, 44, 45, 46, 47, 48, 49, 50, 51, 52, 53, 54, 55, 56, 57, 58, 59, 60, 61, 62, 63, 64, 65, 66, 67, 68, 69, 70, 71, 72, 73, 74, 75, 76, 77, 78, 79, 80, 81, 82, 83, 84, 85, 86, 87, 88, 89, 90, 91, 92, 93, 94, 95, 96, 97, 98, 99, 100, 101, 102, 103, 104, 105, 106, 107, 108, 109, 110, 111, 112, 113, 114, 115, 116, 117, 118, 119, 120, 121, 122, 123, 124, 125, 126, 127, 0), (129, 128, 255, 254, 253, 252, 251, 250, 249, 248, 247, 246, 245, 244, 243, 242, 241, 240, 239, 238, 237, 236, 235, 234, 233, 232, 231, 230, 229, 228, 227, 226, 225, 224, 223, 222, 221, 220, 219, 218, 217, 216, 215, 214, 213, 212, 211, 210, 209, 208, 207, 206, 205, 204, 203, 202, 201, 200, 199, 198, 197, 196, 195, 194, 193, 192, 191, 190, 189, 188, 187, 186, 185, 184, 183, 182, 181, 180, 179, 178, 177, 176, 175, 174, 173, 172, 171, 170, 169, 168, 167, 166, 165, 164, 163, 162, 161, 160, 159, 158, 157, 156, 155, 154, 153, 152, 151, 150, 149, 148, 147, 146, 145, 144, 143, 142, 141, 140, 139, 138, 137, 136, 135, 134, 133, 132, 131, 130), (92, 91, 219, 220), (41, 40, 168, 169), (93, 92, 220, 221), (42, 41, 169, 170), (94, 93, 221, 222), (43, 42, 170, 171), (95, 94, 222, 223), (44, 43, 171, 172), (96, 95, 223, 224), (45, 44, 172, 173), (97, 96, 224, 225), (46, 45, 173, 174), (98, 97, 225, 226), (47, 46, 174, 175), (99, 98, 226, 227), (48, 47, 175, 176), (100, 99, 227, 228), (49, 48, 176, 177), (101, 100, 228, 229), (50, 49, 177, 178), (102, 101, 229, 230), (51, 50, 178, 179), (103, 102, 230, 231), (52, 51, 179, 180), (1, 0, 128, 129), (104, 103, 231, 232), (53, 52, 180, 181), (2, 1, 129, 130), (105, 104, 232, 233), (54, 53, 181, 182), (3, 2, 130, 131), (106, 105, 233, 234), (55, 54, 182, 183), (4, 3, 131, 132), (107, 106, 234, 235), (56, 55, 183, 184), (5, 4, 132, 133), (108, 107, 235, 236), (57, 56, 184, 185), (6, 5, 133, 134), (109, 108, 236, 237), (58, 57, 185, 186), (7, 6, 134, 135), (110, 109, 237, 238), (59, 58, 186, 187), (8, 7, 135, 136), (111, 110, 238, 239), (60, 59, 187, 188), (9, 8, 136, 137), (112, 111, 239, 240), (61, 60, 188, 189), (10, 9, 137, 138), (113, 112, 240, 241), (62, 61, 189, 190), (11, 10, 138, 139), (114, 113, 241, 242), (63, 62, 190, 191), (12, 11, 139, 140), (115, 114, 242, 243), (64, 63, 191, 192), (13, 12, 140, 141), (116, 115, 243, 244), (65, 64, 192, 193), (14, 13, 141, 142), (117, 116, 244, 245), (66, 65, 193, 194), (15, 14, 142, 143), (118, 117, 245, 246), (67, 66, 194, 195), (16, 15, 143, 144), (119, 118, 246, 247), (68, 67, 195, 196), (17, 16, 144, 145), (120, 119, 247, 248), (69, 68, 196, 197), (18, 17, 145, 146), (121, 120, 248, 249), (70, 69, 197, 198), (19, 18, 146, 147), (122, 121, 249, 250), (71, 70, 198, 199), (20, 19, 147, 148), (123, 122, 250, 251), (72, 71, 199, 200), (21, 20, 148, 149), (124, 123, 251, 252), (73, 72, 200, 201), (22, 21, 149, 150), (125, 124, 252, 253), (74, 73, 201, 202), (23, 22, 150, 151), (126, 125, 253, 254), (75, 74, 202, 203), (24, 23, 151, 152), (127, 126, 254, 255), (76, 75, 203, 204), (25, 24, 152, 153), (0, 127, 255, 128), (77, 76, 204, 205), (26, 25, 153, 154), (78, 77, 205, 206), (27, 26, 154, 155), (79, 78, 206, 207), (28, 27, 155, 156), (80, 79, 207, 208), (29, 28, 156, 157), (81, 80, 208, 209), (30, 29, 157, 158), (82, 81, 209, 210), (31, 30, 158, 159), (83, 82, 210, 211), (32, 31, 159, 160), (84, 83, 211, 212), (33, 32, 160, 161), (85, 84, 212, 213), (34, 33, 161, 162), (86, 85, 213, 214), (35, 34, 162, 163), (87, 86, 214, 215), (36, 35, 163, 164), (88, 87, 215, 216), (37, 36, 164, 165), (89, 88, 216, 217), (38, 37, 165, 166), (90, 89, 217, 218), (39, 38, 166, 167), (91, 90, 218, 219), (40, 39, 167, 168)])
_uv = me_plane_003.uv_layers.new(name='UVMap')
_uv.uv.foreach_set('vector', [0.0, 0.0, 0.0, 0.0, 0.0, 0.0, 0.0, 0.0, 0.0, 0.0, 0.0, 0.0, 0.0, 0.0, 0.0, 0.0, 0.0, 0.0, 0.0, 0.0, 0.0, 0.0, 0.0, 0.0, 0.0, 0.0, 0.0, 0.0, 0.0, 0.0, 0.0, 0.0, 0.0, 0.0, 0.0, 0.0, 0.0, 0.0, 0.0, 0.0, 0.0, 0.0, 0.0, 0.0, 0.0, 0.0, 0.0, 0.0, 0.0, 0.0, 0.0, 0.0, 0.0, 0.0, 0.0, 0.0, 0.0, 0.0, 0.0, 0.0, 0.0, 0.0, 0.0, 0.0, 0.0, 0.0, 0.0, 0.0, 0.0, 0.0, 0.0, 0.0, 0.0, 0.0, 0.0, 0.0, 0.0, 0.0, 0.0, 0.0, 0.0, 0.0, 0.0, 0.0, 0.0, 0.0, 0.0, 0.0, 0.0, 0.0, 0.0, 0.0, 0.0, 0.0, 0.0, 0.0, 0.0, 0.0, 0.0, 0.0, 0.0, 0.0, 0.0, 0.0, 0.0, 0.0, 0.0, 0.0, 0.0, 0.0, 0.0, 0.0, 0.0, 0.0, 0.0, 0.0, 0.0, 0.0, 0.0, 0.0, 0.0, 0.0, 0.0, 0.0, 0.0, 0.0, 0.0, 0.0, 0.0, 0.0, 0.0, 0.0, 0.0, 0.0, 0.0, 0.0, 0.0, 0.0, 0.0, 0.0, 0.0, 0.0, 0.0, 0.0, 0.0, 0.0, 0.0, 0.0, 0.0, 0.0, 0.0, 0.0, 0.0, 0.0, 0.0, 0.0, 0.0, 0.0, 0.0, 0.0, 0.0, 0.0, 0.0, 0.0, 0.0, 0.0, 0.0, 0.0, 0.0, 0.0, 0.0, 0.0, 0.0, 0.0, 0.0, 0.0, 0.0, 0.0, 0.0, 0.0, 0.0, 0.0, 0.0, 0.0, 0.0, 0.0, 0.0, 0.0, 0.0, 0.0, 0.0, 0.0, 0.0, 0.0, 0.0, 0.0, 0.0, 0.0, 0.0, 0.0, 0.0, 0.0, 0.0, 0.0, 0.0, 0.0, 0.0, 0.0, 0.0, 0.0, 0.0, 0.0, 0.0, 0.0, 0.0, 0.0, 0.0, 0.0, 0.0, 0.0, 0.0, 0.0, 0.0, 0.0, 0.0, 0.0, 0.0, 0.0, 0.0, 0.0, 0.0, 0.0, 0.0, 0.0, 0.0, 0.0, 0.0, 0.0, 0.0, 0.0, 0.0, 0.0, 0.0, 0.0, 0.0, 0.0, 0.0, 0.0, 0.0, 0.0, 0.0, 0.0, 0.0, 0.0, 0.0, 0.0, 0.0, 0.0, 0.0, 0.0, 0.0, 0.0, 0.0, 0.0, 0.0, 0.0, 0.0, 0.0, 0.0, 0.0, 0.0, 0.0, 0.0, 0.0, 0.0, 0.0, 0.0, 0.0, 0.0, 0.0, 0.0, 0.0, 0.0, 0.0, 0.0, 0.0, 0.0, 0.0, 0.0, 0.0, 0.0, 0.0, 0.0, 0.0, 0.0, 0.0, 0.0, 0.0, 0.0, 0.0, 0.0, 0.0, 0.0, 0.0, 0.0, 0.0, 0.0, 0.0, 0.0, 0.0, 0.0, 0.0, 0.0, 0.0, 0.0, 0.0, 0.0, 0.0, 0.0, 0.0, 0.0, 0.0, 0.0, 0.0, 0.0, 0.0, 0.0, 0.0, 0.0, 0.0, 0.0, 0.0, 0.0, 0.0, 0.0, 0.0, 0.0, 0.0, 0.0, 0.0, 0.0, 0.0, 0.0, 0.0, 0.0, 0.0, 0.0, 0.0, 0.0, 0.0, 0.0, 0.0, 0.0, 0.0, 0.0, 0.0, 0.0, 0.0, 0.0, 0.0, 0.0, 0.0, 0.0, 0.0, 0.0, 0.0, 0.0, 0.0, 0.0, 0.0, 0.0, 0.0, 0.0, 0.0, 0.0, 0.0, 0.0, 0.0, 0.0, 0.0, 0.0, 0.0, 0.0, 0.0, 0.0, 0.0, 0.0, 0.0, 0.0, 0.0, 0.0, 0.0, 0.0, 0.0, 0.0, 0.0, 0.0, 0.0, 0.0, 0.0, 0.0, 0.0, 0.0, 0.0, 0.0, 0.0, 0.0, 0.0, 0.0, 0.0, 0.0, 0.0, 0.0, 0.0, 0.0, 0.0, 0.0, 0.0, 0.0, 0.0, 0.0, 0.0, 0.0, 0.0, 0.0, 0.0, 0.0, 0.0, 0.0, 0.0, 0.0, 0.0, 0.0, 0.0, 0.0, 0.0, 0.0, 0.0, 0.0, 0.0, 0.0, 0.0, 0.0, 0.0, 0.0, 0.0, 0.0, 0.0, 0.0, 0.0, 0.0, 0.0, 0.0, 0.0, 0.0, 0.0, 0.0, 0.0, 0.0, 0.0, 0.0, 0.0, 0.0, 0.0, 0.0, 0.0, 0.0, 0.0, 0.0, 0.0, 0.0, 0.0, 0.0, 0.0, 0.0, 0.0, 0.0, 0.0, 0.0, 0.0, 0.0, 0.0, 0.0, 0.0, 0.0, 0.0, 0.0, 0.0, 0.0, 0.0, 0.0, 0.0, 0.0, 0.0, 0.0, 0.0, 0.0, 0.0, 0.0, 0.0, 0.0, 0.0, 0.0, 0.0, 0.0, 0.0, 0.0, 0.0, 0.0, 0.0, 0.0, 0.0, 0.0, 0.0, 0.0, 0.0, 0.0, 0.0, 0.0, 0.0, 0.0, 0.0, 0.0, 0.0, 0.0, 0.0, 0.0, 0.0, 0.0, 0.0, 0.0, 0.0, 0.0, 0.0, 0.0, 0.0, 0.0, 0.0, 0.0, 0.0, 0.0, 0.0, 0.0, 0.0, 0.0, 0.0, 0.0, 0.0, 0.0, 0.0, 0.0, 0.0, 0.0, 0.0, 0.0, 0.0, 0.0, 0.0, 0.0, 0.0, 0.0, 0.0, 0.0, 0.0, 0.0, 0.0, 0.0, 0.0, 0.0, 0.0, 0.0, 0.0, 0.0, 0.0, 0.0, 0.0, 0.0, 0.0, 0.0, 0.0, 0.0, 0.0, 0.0, 0.0, 0.0, 0.0, 0.0, 0.0, 0.0, 0.0, 0.0, 0.0, 0.0, 0.0, 0.0, 0.0, 0.0, 0.0, 0.0, 0.0, 0.0, 0.0, 0.0, 0.0, 0.0, 0.0, 0.0, 0.0, 0.0, 0.0, 0.0, 0.0, 0.0, 0.0, 0.0, 0.0, 0.0, 0.0, 0.0, 0.0, 0.0, 0.0, 0.0, 0.0, 0.0, 0.0, 0.0, 0.0, 0.0, 0.0, 0.0, 0.0, 0.0, 0.0, 0.0, 0.0, 0.0, 0.0, 0.0, 0.0, 0.0, 0.0, 0.0, 0.0, 0.0, 0.0, 0.0, 0.0, 0.0, 0.0, 0.0, 0.0, 0.0, 0.0, 0.0, 0.0, 0.0, 0.0, 0.0, 0.0, 0.0, 0.0, 0.0, 0.0, 0.0, 0.0, 0.0, 0.0, 0.0, 0.0, 0.0, 0.0, 0.0, 0.0, 0.0, 0.0, 0.0, 0.0, 0.0, 0.0, 0.0, 0.0, 0.0, 0.0, 0.0, 0.0, 0.0, 0.0, 0.0, 0.0, 0.0, 0.0, 0.0, 0.0, 0.0, 0.0, 0.0, 0.0, 0.0, 0.0, 0.0, 0.0, 0.0, 0.0, 0.0, 0.0, 0.0, 0.0, 0.0, 0.0, 0.0, 0.0, 0.0, 0.0, 0.0, 0.0, 0.0, 0.0, 0.0, 0.0, 0.0, 0.0, 0.0, 0.0, 0.0, 0.0, 0.0, 0.0, 0.0, 0.0, 0.0, 0.0, 0.0, 0.0, 0.0, 0.0, 0.0, 0.0, 0.0, 0.0, 0.0, 0.0, 0.0, 0.0, 0.0, 0.0, 0.0, 0.0, 0.0, 0.0, 0.0, 0.0, 0.0, 0.0, 0.0, 0.0, 0.0, 0.0, 0.0, 0.0, 0.0, 0.0, 0.0, 0.0, 0.0, 0.0, 0.0, 0.0, 0.0, 0.0, 0.0, 0.0, 0.0, 0.0, 0.0, 0.0, 0.0, 0.0, 0.0, 0.0, 0.0, 0.0, 0.0, 0.0, 0.0, 0.0, 0.0, 0.0, 0.0, 0.0, 0.0, 0.0, 0.0, 0.0, 0.0, 0.0, 0.0, 0.0, 0.0, 0.0, 0.0, 0.0, 0.0, 0.0, 0.0, 0.0, 0.0, 0.0, 0.0, 0.0, 0.0, 0.0, 0.0, 0.0, 0.0, 0.0, 0.0, 0.0, 0.0, 0.0, 0.0, 0.0, 0.0, 0.0, 0.0, 0.0, 0.0, 0.0, 0.0, 0.0, 0.0, 0.0, 0.0, 0.0, 0.0, 0.0, 0.0, 0.0, 0.0, 0.0, 0.0, 0.0, 0.0, 0.0, 0.0, 0.0, 0.0, 0.0, 0.0, 0.0, 0.0, 0.0, 0.0, 0.0, 0.0, 0.0, 0.0, 0.0, 0.0, 0.0, 0.0, 0.0, 0.0, 0.0, 0.0, 0.0, 0.0, 0.0, 0.0, 0.0, 0.0, 0.0, 0.0, 0.0, 0.0, 0.0, 0.0, 0.0, 0.0, 0.0, 0.0, 0.0, 0.0, 0.0, 0.0, 0.0, 0.0, 0.0, 0.0, 0.0, 0.0, 0.0, 0.0, 0.0, 0.0, 0.0, 0.0, 0.0, 0.0, 0.0, 0.0, 0.0, 0.0, 0.0, 0.0, 0.0, 0.0, 0.0, 0.0, 0.0, 0.0, 0.0, 0.0, 0.0, 0.0, 0.0, 0.0, 0.0, 0.0, 0.0, 0.0, 0.0, 0.0, 0.0, 0.0, 0.0, 0.0, 0.0, 0.0, 0.0, 0.0, 0.0, 0.0, 0.0, 0.0, 0.0, 0.0, 0.0, 0.0, 0.0, 0.0, 0.0, 0.0, 0.0, 0.0, 0.0, 0.0, 0.0, 0.0, 0.0, 0.0, 0.0, 0.0, 0.0, 0.0, 0.0, 0.0, 0.0, 0.0, 0.0, 0.0, 0.0, 0.0, 0.0, 0.0, 0.0, 0.0, 0.0, 0.0, 0.0, 0.0, 0.0, 0.0, 0.0, 0.0, 0.0, 0.0, 0.0, 0.0, 0.0, 0.0, 0.0, 0.0, 0.0, 0.0, 0.0, 0.0, 0.0, 0.0, 0.0, 0.0, 0.0, 0.0, 0.0, 0.0, 0.0, 0.0, 0.0, 0.0, 0.0, 0.0, 0.0, 0.0, 0.0, 0.0, 0.0, 0.0, 0.0, 0.0, 0.0, 0.0, 0.0, 0.0, 0.0, 0.0, 0.0, 0.0, 0.0, 0.0, 0.0, 0.0, 0.0, 0.0, 0.0, 0.0, 0.0, 0.0, 0.0, 0.0, 0.0, 0.0, 0.0, 0.0, 0.0, 0.0, 0.0, 0.0, 0.0, 0.0, 0.0, 0.0, 0.0, 0.0, 0.0, 0.0, 0.0, 0.0, 0.0, 0.0, 0.0, 0.0, 0.0, 0.0, 0.0, 0.0, 0.0, 0.0, 0.0, 0.0, 0.0, 0.0, 0.0, 0.0, 0.0, 0.0, 0.0, 0.0, 0.0, 0.0, 0.0, 0.0, 0.0, 0.0, 0.0, 0.0, 0.0, 0.0, 0.0, 0.0, 0.0, 0.0, 0.0, 0.0, 0.0, 0.0, 0.0, 0.0, 0.0, 0.0, 0.0, 0.0, 0.0, 0.0, 0.0, 0.0, 0.0, 0.0, 0.0, 0.0, 0.0, 0.0, 0.0, 0.0, 0.0, 0.0, 0.0, 0.0, 0.0, 0.0, 0.0, 0.0, 0.0, 0.0, 0.0, 0.0, 0.0, 0.0, 0.0, 0.0, 0.0, 0.0, 0.0, 0.0, 0.0, 0.0, 0.0, 0.0, 0.0, 0.0, 0.0, 0.0, 0.0, 0.0, 0.0, 0.0, 0.0, 0.0, 0.0, 0.0, 0.0, 0.0, 0.0, 0.0, 0.0, 0.0, 0.0, 0.0, 0.0, 0.0, 0.0, 0.0, 0.0, 0.0, 0.0, 0.0, 0.0, 0.0, 0.0, 0.0, 0.0, 0.0, 0.0, 0.0, 0.0, 0.0, 0.0, 0.0, 0.0, 0.0, 0.0, 0.0, 0.0, 0.0, 0.0, 0.0, 0.0, 0.0, 0.0, 0.0, 0.0, 0.0, 0.0, 0.0, 0.0, 0.0, 0.0, 0.0, 0.0, 0.0, 0.0, 0.0, 0.0, 0.0, 0.0, 0.0, 0.0, 0.0, 0.0, 0.0, 0.0, 0.0, 0.0, 0.0, 0.0, 0.0, 0.0, 0.0, 0.0, 0.0, 0.0, 0.0, 0.0, 0.0, 0.0, 0.0, 0.0, 0.0, 0.0, 0.0, 0.0, 0.0, 0.0, 0.0, 0.0, 0.0, 0.0, 0.0, 0.0, 0.0, 0.0, 0.0, 0.0, 0.0, 0.0, 0.0, 0.0, 0.0, 0.0, 0.0, 0.0, 0.0, 0.0, 0.0, 0.0, 0.0, 0.0, 0.0, 0.0, 0.0, 0.0, 0.0, 0.0, 0.0, 0.0, 0.0, 0.0, 0.0, 0.0, 0.0, 0.0, 0.0, 0.0, 0.0, 0.0, 0.0, 0.0, 0.0, 0.0, 0.0, 0.0, 0.0, 0.0, 0.0, 0.0, 0.0, 0.0, 0.0, 0.0, 0.0, 0.0, 0.0, 0.0, 0.0, 0.0, 0.0, 0.0, 0.0, 0.0, 0.0, 0.0, 0.0, 0.0, 0.0, 0.0, 0.0, 0.0, 0.0, 0.0, 0.0, 0.0, 0.0, 0.0, 0.0, 0.0, 0.0, 0.0, 0.0, 0.0, 0.0, 0.0, 0.0, 0.0, 0.0, 0.0, 0.0, 0.0, 0.0, 0.0, 0.0, 0.0, 0.0, 0.0, 0.0, 0.0, 0.0, 0.0, 0.0, 0.0, 0.0, 0.0, 0.0, 0.0, 0.0, 0.0, 0.0, 0.0, 0.0, 0.0, 0.0, 0.0, 0.0, 0.0, 0.0, 0.0, 0.0, 0.0, 0.0, 0.0, 0.0, 0.0, 0.0, 0.0, 0.0, 0.0, 0.0, 0.0, 0.0, 0.0, 0.0, 0.0, 0.0, 0.0, 0.0, 0.0, 0.0, 0.0, 0.0, 0.0, 0.0, 0.0, 0.0, 0.0, 0.0, 0.0, 0.0, 0.0, 0.0, 0.0, 0.0, 0.0, 0.0, 0.0, 0.0, 0.0, 0.0, 0.0, 0.0, 0.0, 0.0, 0.0, 0.0, 0.0, 0.0, 0.0, 0.0, 0.0, 0.0, 0.0, 0.0, 0.0, 0.0, 0.0, 0.0, 0.0, 0.0, 0.0, 0.0, 0.0, 0.0, 0.0, 0.0, 0.0, 0.0, 0.0, 0.0, 0.0, 0.0, 0.0, 0.0, 0.0, 0.0, 0.0, 0.0, 0.0, 0.0, 0.0, 0.0, 0.0, 0.0, 0.0, 0.0, 0.0, 0.0, 0.0, 0.0, 0.0, 0.0, 0.0, 0.0, 0.0, 0.0, 0.0, 0.0, 0.0, 0.0, 0.0, 0.0, 0.0, 0.0, 0.0, 0.0, 0.0, 0.0, 0.0, 0.0, 0.0, 0.0, 0.0, 0.0, 0.0, 0.0, 0.0, 0.0, 0.0, 0.0, 0.0, 0.0, 0.0, 0.0, 0.0, 0.0, 0.0, 0.0, 0.0, 0.0, 0.0, 0.0, 0.0, 0.0, 0.0, 0.0, 0.0, 0.0, 0.0, 0.0, 0.0, 0.0, 0.0, 0.0, 0.0, 0.0, 0.0, 0.0, 0.0, 0.0, 0.0, 0.0, 0.0, 0.0, 0.0, 0.0, 0.0, 0.0, 0.0, 0.0, 0.0, 0.0, 0.0, 0.0, 0.0, 0.0, 0.0, 0.0, 0.0, 0.0, 0.0, 0.0, 0.0, 0.0, 0.0, 0.0, 0.0, 0.0, 0.0, 0.0, 0.0, 0.0, 0.0, 0.0, 0.0, 0.0, 0.0, 0.0, 0.0, 0.0, 0.0])
me_plane_003.use_remesh_fix_poles = True
me_plane_003.use_remesh_preserve_attributes = False
me_plane_003.update()
me_plane_004 = bpy.data.meshes.new('Plane.004')
me_plane_004.from_pydata([(-15.0, -139.3, 22.5), (-15.0, -106.5, 22.5), (-31.14, -139.3, 35.73), (-31.14, -106.5, 35.73), (-31.14, -139.3, 19.54), (-15.0, -139.3, 6.313), (-15.0, -106.5, 6.313), (-31.14, -106.5, 19.54)], [], [(0, 1, 3, 2), (5, 4, 7, 6), (1, 6, 7, 3), (2, 4, 5, 0), (3, 7, 4, 2), (0, 5, 6, 1)])
_uv = me_plane_004.uv_layers.new(name='UVMap')
_uv.uv.foreach_set('vector', [0.0, 0.0, 1.0, 0.0, 1.0, 1.0, 0.0, 1.0, 0.0, 0.0, 0.0, 1.0, 1.0, 1.0, 1.0, 0.0, 1.0, 0.0, 1.0, 0.0, 1.0, 1.0, 1.0, 1.0, 0.0, 1.0, 0.0, 1.0, 0.0, 0.0, 0.0, 0.0, 1.0, 1.0, 1.0, 1.0, 0.0, 1.0, 0.0, 1.0, 0.0, 0.0, 0.0, 0.0, 1.0, 0.0, 1.0, 0.0])
me_plane_004.use_remesh_fix_poles = True
me_plane_004.use_remesh_preserve_attributes = False
me_plane_004.update()

# ---- objects
ob_camera = bpy.data.objects.new('Camera', cam_camera)
ob_plane = bpy.data.objects.new('Plane', me_plane_002)
ob_plane_001 = bpy.data.objects.new('Plane.001', me_plane_003)
ob_plane_002 = bpy.data.objects.new('Plane.002', me_plane_004)

# ---- transforms, parenting, visibility, modifiers, constraints
ob_camera.location = (34.22, -107.3, 127.8)
ob_camera.rotation_euler = (0.6904, -9.923e-08, 0.03861)
ob_camera.lock_rotations_4d = False
ob_camera.empty_display_type = 'ARROWS'
ob_camera.color = (0.0, 0.0, 0.0, 0.0)
ob_camera.display_type = 'WIRE'
ob_camera.lineart.crease_threshold = 0.0
ob_plane.location = (0.0, 0.0, 0.0)
_m = ob_plane.modifiers.new('Solidify', 'SOLIDIFY')
_m.thickness = 5.0
ob_plane_001.location = (-101.0, 543.9, 0.0)
ob_plane_002.location = (-75.22, 543.9, 0.0)

# ---- collection membership
col_collection.objects.link(ob_camera)
col_collection.objects.link(ob_plane)
col_collection.objects.link(ob_plane_001)
col_collection.objects.link(ob_plane_002)

# ---- scene / render settings (as saved in the file)
scene.camera = ob_camera
scene.frame_start = 1; scene.frame_end = 250; scene.frame_set(1)
scene.render.engine = 'BLENDER_EEVEE_NEXT'
scene.cycles.use_denoising = False
scene.cycles.samples = 128
scene.cycles.sampling_pattern = 'TABULATED_SOBOL'
scene.cycles.use_adaptive_sampling = False
scene.cycles.use_light_tree = False
scene.view_settings.view_transform = 'Filmic'
scene.unit_settings.scale_length = 0.001
bpy.context.view_layer.update()
